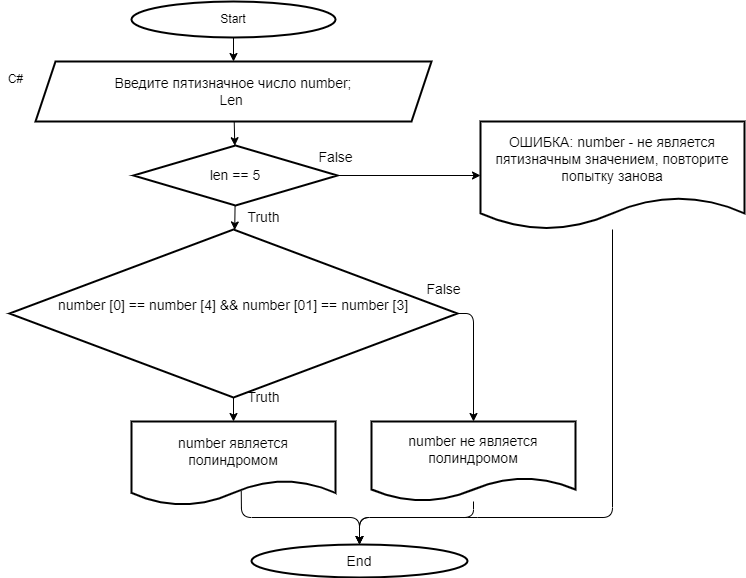

The diagram above was exported from draw.io. Its source (the exported page's mxGraphModel, read from the mxfile embedded in the PNG):
<mxGraphModel dx="641" dy="734" grid="1" gridSize="12" guides="1" tooltips="1" connect="1" arrows="1" fold="1" page="1" pageScale="1" pageWidth="827" pageHeight="1169" math="0" shadow="0">
  <root>
    <mxCell id="0" />
    <mxCell id="1" parent="0" />
    <mxCell id="8" value="" style="edgeStyle=none;html=1;fontSize=14;" edge="1" parent="1" source="2" target="7">
      <mxGeometry relative="1" as="geometry" />
    </mxCell>
    <mxCell id="2" value="Start" style="strokeWidth=2;html=1;shape=mxgraph.flowchart.start_1;whiteSpace=wrap;" vertex="1" parent="1">
      <mxGeometry x="156" y="12" width="204" height="36" as="geometry" />
    </mxCell>
    <mxCell id="22" value="" style="edgeStyle=none;html=1;fontSize=14;" edge="1" parent="1" source="7" target="11">
      <mxGeometry relative="1" as="geometry" />
    </mxCell>
    <mxCell id="7" value="Введите пятизначное число&amp;nbsp;number;&lt;br style=&quot;font-size: 14px&quot;&gt;Len&amp;nbsp;" style="shape=parallelogram;perimeter=parallelogramPerimeter;whiteSpace=wrap;html=1;fixedSize=1;strokeWidth=2;align=center;fontSize=14;" vertex="1" parent="1">
      <mxGeometry x="60" y="72" width="396" height="60" as="geometry" />
    </mxCell>
    <mxCell id="20" value="" style="edgeStyle=none;html=1;fontSize=14;" edge="1" parent="1" source="11" target="19">
      <mxGeometry relative="1" as="geometry" />
    </mxCell>
    <mxCell id="25" value="" style="edgeStyle=none;html=1;fontSize=14;" edge="1" parent="1" source="11" target="24">
      <mxGeometry relative="1" as="geometry" />
    </mxCell>
    <mxCell id="11" value="len == 5" style="rhombus;whiteSpace=wrap;html=1;strokeWidth=2;fontSize=14;" vertex="1" parent="1">
      <mxGeometry x="158" y="156" width="204" height="60" as="geometry" />
    </mxCell>
    <mxCell id="43" style="edgeStyle=none;html=1;entryX=0.5;entryY=0;entryDx=0;entryDy=0;fontSize=14;" edge="1" parent="1" source="19" target="38">
      <mxGeometry relative="1" as="geometry">
        <Array as="points">
          <mxPoint x="637" y="528" />
          <mxPoint x="492" y="528" />
          <mxPoint x="384" y="528" />
        </Array>
      </mxGeometry>
    </mxCell>
    <mxCell id="19" value="ОШИБКА: number - не является пятизначным значением, повторите попытку занова" style="shape=document;whiteSpace=wrap;html=1;boundedLbl=1;strokeWidth=2;fontSize=14;" vertex="1" parent="1">
      <mxGeometry x="505" y="132" width="264" height="108" as="geometry" />
    </mxCell>
    <mxCell id="23" value="C#" style="text;html=1;resizable=0;autosize=1;align=center;verticalAlign=middle;points=[];fillColor=none;strokeColor=none;rounded=0;" vertex="1" parent="1">
      <mxGeometry x="25" y="80" width="30" height="20" as="geometry" />
    </mxCell>
    <mxCell id="29" value="" style="edgeStyle=none;html=1;fontSize=14;" edge="1" parent="1" source="24" target="28">
      <mxGeometry relative="1" as="geometry" />
    </mxCell>
    <mxCell id="37" style="edgeStyle=none;html=1;fontSize=14;entryX=0.5;entryY=0;entryDx=0;entryDy=0;" edge="1" parent="1" source="24" target="36">
      <mxGeometry relative="1" as="geometry">
        <mxPoint x="648" y="324" as="targetPoint" />
        <Array as="points">
          <mxPoint x="498" y="324" />
        </Array>
      </mxGeometry>
    </mxCell>
    <mxCell id="24" value="number [0] == number [4] &amp;amp;&amp;amp; number [01] == number [3]&lt;br&gt;&amp;nbsp;&amp;nbsp;" style="rhombus;whiteSpace=wrap;html=1;fontSize=14;strokeWidth=2;" vertex="1" parent="1">
      <mxGeometry x="34" y="240" width="448" height="168" as="geometry" />
    </mxCell>
    <mxCell id="41" style="edgeStyle=none;html=1;entryX=0.5;entryY=0;entryDx=0;entryDy=0;fontSize=14;exitX=0.538;exitY=0.829;exitDx=0;exitDy=0;exitPerimeter=0;" edge="1" parent="1" source="28" target="38">
      <mxGeometry relative="1" as="geometry">
        <Array as="points">
          <mxPoint x="266" y="528" />
          <mxPoint x="384" y="528" />
        </Array>
      </mxGeometry>
    </mxCell>
    <mxCell id="28" value="number является полиндромом" style="shape=document;whiteSpace=wrap;html=1;boundedLbl=1;fontSize=14;strokeWidth=2;" vertex="1" parent="1">
      <mxGeometry x="156" y="432" width="204" height="84" as="geometry" />
    </mxCell>
    <mxCell id="30" value="Truth" style="text;html=1;resizable=0;autosize=1;align=center;verticalAlign=middle;points=[];fillColor=none;strokeColor=none;rounded=0;fontSize=14;" vertex="1" parent="1">
      <mxGeometry x="264" y="216" width="48" height="24" as="geometry" />
    </mxCell>
    <mxCell id="31" value="False" style="text;html=1;resizable=0;autosize=1;align=center;verticalAlign=middle;points=[];fillColor=none;strokeColor=none;rounded=0;fontSize=14;" vertex="1" parent="1">
      <mxGeometry x="336" y="156" width="48" height="24" as="geometry" />
    </mxCell>
    <mxCell id="32" value="Truth" style="text;html=1;resizable=0;autosize=1;align=center;verticalAlign=middle;points=[];fillColor=none;strokeColor=none;rounded=0;fontSize=14;" vertex="1" parent="1">
      <mxGeometry x="264" y="396" width="48" height="24" as="geometry" />
    </mxCell>
    <mxCell id="33" value="False" style="text;html=1;resizable=0;autosize=1;align=center;verticalAlign=middle;points=[];fillColor=none;strokeColor=none;rounded=0;fontSize=14;" vertex="1" parent="1">
      <mxGeometry x="444" y="288" width="48" height="24" as="geometry" />
    </mxCell>
    <mxCell id="42" style="edgeStyle=none;html=1;entryX=0.5;entryY=0;entryDx=0;entryDy=0;fontSize=14;" edge="1" parent="1" source="36" target="38">
      <mxGeometry relative="1" as="geometry">
        <Array as="points">
          <mxPoint x="498" y="528" />
          <mxPoint x="384" y="528" />
        </Array>
      </mxGeometry>
    </mxCell>
    <mxCell id="36" value="number не является полиндромом" style="shape=document;whiteSpace=wrap;html=1;boundedLbl=1;fontSize=14;strokeWidth=2;" vertex="1" parent="1">
      <mxGeometry x="396" y="432" width="204" height="80" as="geometry" />
    </mxCell>
    <mxCell id="38" value="End" style="ellipse;whiteSpace=wrap;html=1;fontSize=14;strokeWidth=2;" vertex="1" parent="1">
      <mxGeometry x="276" y="555" width="216" height="33" as="geometry" />
    </mxCell>
  </root>
</mxGraphModel>